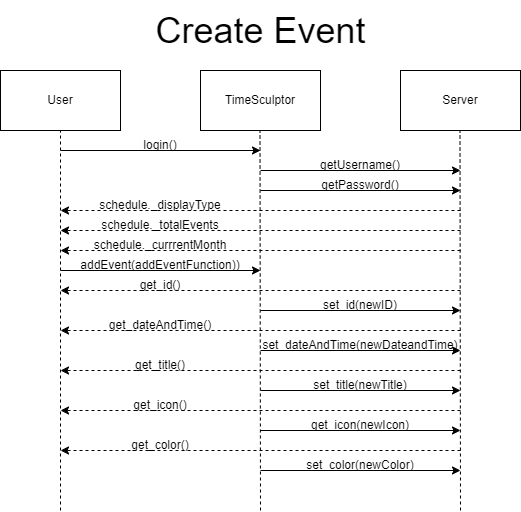

The diagram above was exported from draw.io. Its source (the exported page's mxGraphModel, read from the mxfile embedded in the PNG):
<mxGraphModel dx="1674" dy="828" grid="1" gridSize="10" guides="1" tooltips="1" connect="1" arrows="1" fold="1" page="1" pageScale="1" pageWidth="850" pageHeight="1100" math="0" shadow="0">
  <root>
    <mxCell id="0" />
    <mxCell id="1" parent="0" />
    <mxCell id="h3m9LEobTH5UScGecU2i-64" style="edgeStyle=orthogonalEdgeStyle;rounded=0;orthogonalLoop=1;jettySize=auto;html=1;exitX=0.5;exitY=1;exitDx=0;exitDy=0;entryX=0.5;entryY=0;entryDx=0;entryDy=0;" parent="1" edge="1">
      <mxGeometry relative="1" as="geometry">
        <mxPoint x="640" y="590" as="sourcePoint" />
      </mxGeometry>
    </mxCell>
    <mxCell id="h3m9LEobTH5UScGecU2i-66" style="edgeStyle=orthogonalEdgeStyle;rounded=0;orthogonalLoop=1;jettySize=auto;html=1;exitX=1;exitY=0.5;exitDx=0;exitDy=0;entryX=0;entryY=0.5;entryDx=0;entryDy=0;" parent="1" edge="1">
      <mxGeometry relative="1" as="geometry">
        <mxPoint x="700" y="550" as="sourcePoint" />
      </mxGeometry>
    </mxCell>
    <mxCell id="h3m9LEobTH5UScGecU2i-67" style="edgeStyle=orthogonalEdgeStyle;rounded=0;orthogonalLoop=1;jettySize=auto;html=1;exitX=0;exitY=0.5;exitDx=0;exitDy=0;entryX=1;entryY=0.5;entryDx=0;entryDy=0;" parent="1" edge="1">
      <mxGeometry relative="1" as="geometry">
        <mxPoint x="580" y="550" as="sourcePoint" />
      </mxGeometry>
    </mxCell>
    <mxCell id="h3m9LEobTH5UScGecU2i-68" style="edgeStyle=orthogonalEdgeStyle;rounded=0;orthogonalLoop=1;jettySize=auto;html=1;exitX=0.5;exitY=0;exitDx=0;exitDy=0;entryX=0.5;entryY=1;entryDx=0;entryDy=0;" parent="1" edge="1">
      <mxGeometry relative="1" as="geometry">
        <mxPoint x="640" y="510" as="sourcePoint" />
      </mxGeometry>
    </mxCell>
    <mxCell id="LCwvsqYrNFx0YO6kQGQI-1" value="User" style="rounded=0;whiteSpace=wrap;html=1;" vertex="1" parent="1">
      <mxGeometry x="120" y="200" width="120" height="60" as="geometry" />
    </mxCell>
    <mxCell id="LCwvsqYrNFx0YO6kQGQI-2" value="TimeSculptor" style="rounded=0;whiteSpace=wrap;html=1;" vertex="1" parent="1">
      <mxGeometry x="320" y="200" width="120" height="60" as="geometry" />
    </mxCell>
    <mxCell id="LCwvsqYrNFx0YO6kQGQI-3" value="Server" style="rounded=0;whiteSpace=wrap;html=1;" vertex="1" parent="1">
      <mxGeometry x="520" y="200" width="120" height="60" as="geometry" />
    </mxCell>
    <mxCell id="LCwvsqYrNFx0YO6kQGQI-4" value="" style="endArrow=none;dashed=1;html=1;rounded=0;entryX=0.5;entryY=1;entryDx=0;entryDy=0;" edge="1" parent="1" target="LCwvsqYrNFx0YO6kQGQI-1">
      <mxGeometry width="50" height="50" relative="1" as="geometry">
        <mxPoint x="180" y="640" as="sourcePoint" />
        <mxPoint x="410" y="400" as="targetPoint" />
      </mxGeometry>
    </mxCell>
    <mxCell id="LCwvsqYrNFx0YO6kQGQI-5" value="" style="endArrow=none;dashed=1;html=1;rounded=0;entryX=0.5;entryY=1;entryDx=0;entryDy=0;" edge="1" parent="1">
      <mxGeometry width="50" height="50" relative="1" as="geometry">
        <mxPoint x="380" y="640" as="sourcePoint" />
        <mxPoint x="379.5" y="260" as="targetPoint" />
      </mxGeometry>
    </mxCell>
    <mxCell id="LCwvsqYrNFx0YO6kQGQI-6" value="" style="endArrow=none;dashed=1;html=1;rounded=0;entryX=0.5;entryY=1;entryDx=0;entryDy=0;" edge="1" parent="1">
      <mxGeometry width="50" height="50" relative="1" as="geometry">
        <mxPoint x="580" y="640" as="sourcePoint" />
        <mxPoint x="579.5" y="260" as="targetPoint" />
      </mxGeometry>
    </mxCell>
    <mxCell id="LCwvsqYrNFx0YO6kQGQI-7" value="" style="endArrow=classic;html=1;rounded=0;" edge="1" parent="1">
      <mxGeometry width="50" height="50" relative="1" as="geometry">
        <mxPoint x="180" y="280" as="sourcePoint" />
        <mxPoint x="380" y="280" as="targetPoint" />
      </mxGeometry>
    </mxCell>
    <mxCell id="LCwvsqYrNFx0YO6kQGQI-8" value="" style="endArrow=classic;html=1;rounded=0;" edge="1" parent="1">
      <mxGeometry width="50" height="50" relative="1" as="geometry">
        <mxPoint x="380" y="300" as="sourcePoint" />
        <mxPoint x="580" y="300" as="targetPoint" />
      </mxGeometry>
    </mxCell>
    <mxCell id="LCwvsqYrNFx0YO6kQGQI-9" value="" style="endArrow=classic;html=1;rounded=0;" edge="1" parent="1">
      <mxGeometry width="50" height="50" relative="1" as="geometry">
        <mxPoint x="380" y="320" as="sourcePoint" />
        <mxPoint x="580" y="320" as="targetPoint" />
      </mxGeometry>
    </mxCell>
    <mxCell id="LCwvsqYrNFx0YO6kQGQI-10" value="login()" style="text;html=1;strokeColor=none;fillColor=none;align=center;verticalAlign=middle;whiteSpace=wrap;rounded=0;" vertex="1" parent="1">
      <mxGeometry x="250" y="260" width="60" height="30" as="geometry" />
    </mxCell>
    <mxCell id="LCwvsqYrNFx0YO6kQGQI-11" value="getUsername()" style="text;html=1;strokeColor=none;fillColor=none;align=center;verticalAlign=middle;whiteSpace=wrap;rounded=0;" vertex="1" parent="1">
      <mxGeometry x="450" y="280" width="60" height="30" as="geometry" />
    </mxCell>
    <mxCell id="LCwvsqYrNFx0YO6kQGQI-12" value="getPassword()" style="text;html=1;strokeColor=none;fillColor=none;align=center;verticalAlign=middle;whiteSpace=wrap;rounded=0;" vertex="1" parent="1">
      <mxGeometry x="450" y="300" width="60" height="30" as="geometry" />
    </mxCell>
    <mxCell id="LCwvsqYrNFx0YO6kQGQI-13" value="" style="html=1;labelBackgroundColor=#ffffff;startArrow=none;startFill=0;startSize=6;endArrow=classic;endFill=1;endSize=6;jettySize=auto;orthogonalLoop=1;strokeWidth=1;dashed=1;fontSize=14;rounded=0;" edge="1" parent="1">
      <mxGeometry width="60" height="60" relative="1" as="geometry">
        <mxPoint x="580" y="340" as="sourcePoint" />
        <mxPoint x="180" y="340" as="targetPoint" />
      </mxGeometry>
    </mxCell>
    <mxCell id="LCwvsqYrNFx0YO6kQGQI-14" value="" style="html=1;labelBackgroundColor=#ffffff;startArrow=none;startFill=0;startSize=6;endArrow=classic;endFill=1;endSize=6;jettySize=auto;orthogonalLoop=1;strokeWidth=1;dashed=1;fontSize=14;rounded=0;" edge="1" parent="1">
      <mxGeometry width="60" height="60" relative="1" as="geometry">
        <mxPoint x="580" y="360" as="sourcePoint" />
        <mxPoint x="180" y="360" as="targetPoint" />
      </mxGeometry>
    </mxCell>
    <mxCell id="LCwvsqYrNFx0YO6kQGQI-15" value="" style="html=1;labelBackgroundColor=#ffffff;startArrow=none;startFill=0;startSize=6;endArrow=classic;endFill=1;endSize=6;jettySize=auto;orthogonalLoop=1;strokeWidth=1;dashed=1;fontSize=14;rounded=0;" edge="1" parent="1">
      <mxGeometry width="60" height="60" relative="1" as="geometry">
        <mxPoint x="580" y="380" as="sourcePoint" />
        <mxPoint x="180" y="380" as="targetPoint" />
      </mxGeometry>
    </mxCell>
    <mxCell id="LCwvsqYrNFx0YO6kQGQI-16" value="schedule._displayType" style="text;html=1;strokeColor=none;fillColor=none;align=center;verticalAlign=middle;whiteSpace=wrap;rounded=0;" vertex="1" parent="1">
      <mxGeometry x="180" y="320" width="200" height="30" as="geometry" />
    </mxCell>
    <mxCell id="LCwvsqYrNFx0YO6kQGQI-17" value="schedule._totalEvents" style="text;html=1;strokeColor=none;fillColor=none;align=center;verticalAlign=middle;whiteSpace=wrap;rounded=0;" vertex="1" parent="1">
      <mxGeometry x="250" y="340" width="60" height="30" as="geometry" />
    </mxCell>
    <mxCell id="LCwvsqYrNFx0YO6kQGQI-18" value="schedule._currrentMonth" style="text;html=1;strokeColor=none;fillColor=none;align=center;verticalAlign=middle;whiteSpace=wrap;rounded=0;" vertex="1" parent="1">
      <mxGeometry x="250" y="360" width="60" height="30" as="geometry" />
    </mxCell>
    <mxCell id="LCwvsqYrNFx0YO6kQGQI-19" value="" style="endArrow=classic;html=1;rounded=0;" edge="1" parent="1">
      <mxGeometry width="50" height="50" relative="1" as="geometry">
        <mxPoint x="180" y="400" as="sourcePoint" />
        <mxPoint x="380" y="400" as="targetPoint" />
      </mxGeometry>
    </mxCell>
    <mxCell id="LCwvsqYrNFx0YO6kQGQI-20" value="addEvent(addEventFunction))" style="text;html=1;strokeColor=none;fillColor=none;align=center;verticalAlign=middle;whiteSpace=wrap;rounded=0;" vertex="1" parent="1">
      <mxGeometry x="250" y="380" width="60" height="30" as="geometry" />
    </mxCell>
    <mxCell id="LCwvsqYrNFx0YO6kQGQI-23" value="" style="html=1;labelBackgroundColor=#ffffff;startArrow=none;startFill=0;startSize=6;endArrow=classic;endFill=1;endSize=6;jettySize=auto;orthogonalLoop=1;strokeWidth=1;dashed=1;fontSize=14;rounded=0;" edge="1" parent="1">
      <mxGeometry width="60" height="60" relative="1" as="geometry">
        <mxPoint x="580" y="420" as="sourcePoint" />
        <mxPoint x="180" y="420" as="targetPoint" />
      </mxGeometry>
    </mxCell>
    <mxCell id="LCwvsqYrNFx0YO6kQGQI-24" value="get_id()" style="text;html=1;strokeColor=none;fillColor=none;align=center;verticalAlign=middle;whiteSpace=wrap;rounded=0;" vertex="1" parent="1">
      <mxGeometry x="180" y="400" width="200" height="30" as="geometry" />
    </mxCell>
    <mxCell id="LCwvsqYrNFx0YO6kQGQI-25" value="" style="html=1;labelBackgroundColor=#ffffff;startArrow=none;startFill=0;startSize=6;endArrow=classic;endFill=1;endSize=6;jettySize=auto;orthogonalLoop=1;strokeWidth=1;dashed=1;fontSize=14;rounded=0;" edge="1" parent="1">
      <mxGeometry width="60" height="60" relative="1" as="geometry">
        <mxPoint x="580" y="500" as="sourcePoint" />
        <mxPoint x="180" y="500" as="targetPoint" />
      </mxGeometry>
    </mxCell>
    <mxCell id="LCwvsqYrNFx0YO6kQGQI-26" value="get_title()" style="text;html=1;strokeColor=none;fillColor=none;align=center;verticalAlign=middle;whiteSpace=wrap;rounded=0;" vertex="1" parent="1">
      <mxGeometry x="180" y="480" width="200" height="30" as="geometry" />
    </mxCell>
    <mxCell id="LCwvsqYrNFx0YO6kQGQI-27" value="" style="html=1;labelBackgroundColor=#ffffff;startArrow=none;startFill=0;startSize=6;endArrow=classic;endFill=1;endSize=6;jettySize=auto;orthogonalLoop=1;strokeWidth=1;dashed=1;fontSize=14;rounded=0;" edge="1" parent="1">
      <mxGeometry width="60" height="60" relative="1" as="geometry">
        <mxPoint x="580" y="460" as="sourcePoint" />
        <mxPoint x="180" y="460" as="targetPoint" />
      </mxGeometry>
    </mxCell>
    <mxCell id="LCwvsqYrNFx0YO6kQGQI-28" value="get_dateAndTime()" style="text;html=1;strokeColor=none;fillColor=none;align=center;verticalAlign=middle;whiteSpace=wrap;rounded=0;" vertex="1" parent="1">
      <mxGeometry x="180" y="440" width="200" height="30" as="geometry" />
    </mxCell>
    <mxCell id="LCwvsqYrNFx0YO6kQGQI-29" value="" style="html=1;labelBackgroundColor=#ffffff;startArrow=none;startFill=0;startSize=6;endArrow=classic;endFill=1;endSize=6;jettySize=auto;orthogonalLoop=1;strokeWidth=1;dashed=1;fontSize=14;rounded=0;" edge="1" parent="1">
      <mxGeometry width="60" height="60" relative="1" as="geometry">
        <mxPoint x="580" y="540" as="sourcePoint" />
        <mxPoint x="180" y="540" as="targetPoint" />
      </mxGeometry>
    </mxCell>
    <mxCell id="LCwvsqYrNFx0YO6kQGQI-30" value="get_icon()" style="text;html=1;strokeColor=none;fillColor=none;align=center;verticalAlign=middle;whiteSpace=wrap;rounded=0;" vertex="1" parent="1">
      <mxGeometry x="180" y="520" width="200" height="30" as="geometry" />
    </mxCell>
    <mxCell id="LCwvsqYrNFx0YO6kQGQI-31" value="" style="html=1;labelBackgroundColor=#ffffff;startArrow=none;startFill=0;startSize=6;endArrow=classic;endFill=1;endSize=6;jettySize=auto;orthogonalLoop=1;strokeWidth=1;dashed=1;fontSize=14;rounded=0;" edge="1" parent="1">
      <mxGeometry width="60" height="60" relative="1" as="geometry">
        <mxPoint x="580" y="580" as="sourcePoint" />
        <mxPoint x="180" y="580" as="targetPoint" />
      </mxGeometry>
    </mxCell>
    <mxCell id="LCwvsqYrNFx0YO6kQGQI-32" value="get_color()" style="text;html=1;strokeColor=none;fillColor=none;align=center;verticalAlign=middle;whiteSpace=wrap;rounded=0;" vertex="1" parent="1">
      <mxGeometry x="180" y="560" width="200" height="30" as="geometry" />
    </mxCell>
    <mxCell id="LCwvsqYrNFx0YO6kQGQI-37" value="" style="endArrow=classic;html=1;rounded=0;" edge="1" parent="1">
      <mxGeometry width="50" height="50" relative="1" as="geometry">
        <mxPoint x="380" y="440" as="sourcePoint" />
        <mxPoint x="580" y="440" as="targetPoint" />
      </mxGeometry>
    </mxCell>
    <mxCell id="LCwvsqYrNFx0YO6kQGQI-38" value="set_id(newID)" style="text;html=1;strokeColor=none;fillColor=none;align=center;verticalAlign=middle;whiteSpace=wrap;rounded=0;" vertex="1" parent="1">
      <mxGeometry x="450" y="420" width="60" height="30" as="geometry" />
    </mxCell>
    <mxCell id="LCwvsqYrNFx0YO6kQGQI-39" value="" style="endArrow=classic;html=1;rounded=0;" edge="1" parent="1">
      <mxGeometry width="50" height="50" relative="1" as="geometry">
        <mxPoint x="380" y="520" as="sourcePoint" />
        <mxPoint x="580" y="520" as="targetPoint" />
      </mxGeometry>
    </mxCell>
    <mxCell id="LCwvsqYrNFx0YO6kQGQI-40" value="set_title(newTitle)" style="text;html=1;strokeColor=none;fillColor=none;align=center;verticalAlign=middle;whiteSpace=wrap;rounded=0;" vertex="1" parent="1">
      <mxGeometry x="450" y="500" width="60" height="30" as="geometry" />
    </mxCell>
    <mxCell id="LCwvsqYrNFx0YO6kQGQI-41" value="" style="endArrow=classic;html=1;rounded=0;" edge="1" parent="1">
      <mxGeometry width="50" height="50" relative="1" as="geometry">
        <mxPoint x="380" y="600" as="sourcePoint" />
        <mxPoint x="580" y="600" as="targetPoint" />
      </mxGeometry>
    </mxCell>
    <mxCell id="LCwvsqYrNFx0YO6kQGQI-42" value="set_color(newColor)" style="text;html=1;strokeColor=none;fillColor=none;align=center;verticalAlign=middle;whiteSpace=wrap;rounded=0;" vertex="1" parent="1">
      <mxGeometry x="450" y="580" width="60" height="30" as="geometry" />
    </mxCell>
    <mxCell id="LCwvsqYrNFx0YO6kQGQI-43" value="" style="endArrow=classic;html=1;rounded=0;" edge="1" parent="1">
      <mxGeometry width="50" height="50" relative="1" as="geometry">
        <mxPoint x="380" y="480" as="sourcePoint" />
        <mxPoint x="580" y="480" as="targetPoint" />
      </mxGeometry>
    </mxCell>
    <mxCell id="LCwvsqYrNFx0YO6kQGQI-44" value="set_dateAndTime(newDateandTime)" style="text;html=1;strokeColor=none;fillColor=none;align=center;verticalAlign=middle;whiteSpace=wrap;rounded=0;" vertex="1" parent="1">
      <mxGeometry x="450" y="460" width="60" height="30" as="geometry" />
    </mxCell>
    <mxCell id="LCwvsqYrNFx0YO6kQGQI-45" value="" style="endArrow=classic;html=1;rounded=0;" edge="1" parent="1">
      <mxGeometry width="50" height="50" relative="1" as="geometry">
        <mxPoint x="380" y="560" as="sourcePoint" />
        <mxPoint x="580" y="560" as="targetPoint" />
      </mxGeometry>
    </mxCell>
    <mxCell id="LCwvsqYrNFx0YO6kQGQI-46" value="get_icon(newIcon)" style="text;html=1;strokeColor=none;fillColor=none;align=center;verticalAlign=middle;whiteSpace=wrap;rounded=0;" vertex="1" parent="1">
      <mxGeometry x="450" y="540" width="60" height="30" as="geometry" />
    </mxCell>
    <mxCell id="LCwvsqYrNFx0YO6kQGQI-48" value="&lt;font style=&quot;font-size: 36px;&quot;&gt;Create Event&lt;/font&gt;" style="text;html=1;align=center;verticalAlign=middle;resizable=0;points=[];autosize=1;strokeColor=none;fillColor=none;" vertex="1" parent="1">
      <mxGeometry x="265" y="130" width="230" height="60" as="geometry" />
    </mxCell>
  </root>
</mxGraphModel>